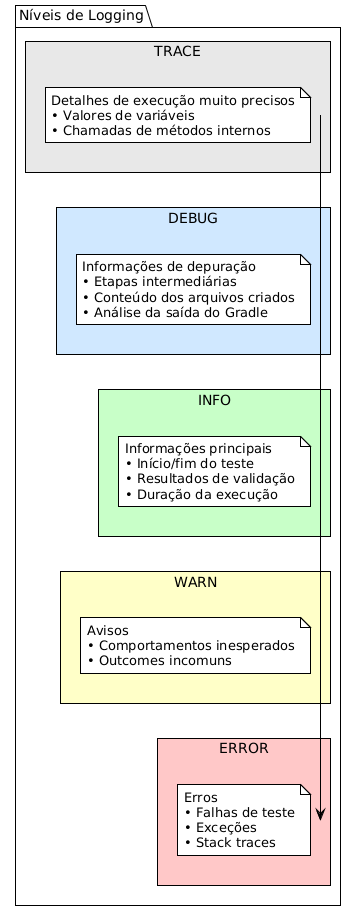

The diagram above was rendered by PlantUML. Its source (embedded in the PNG):
@startuml







<style>
  root {
    BackgroundColor white
    FontColor black
    FontName Verdana
    HyperLinkColor blue
    LineColor black
    LineThickness 1
    Margin 5
  }
  document {
    caption {
      LineThickness 0
    }
    footer {
      LineThickness 0
    }
    header {
      LineThickness 0
    }
    title {
      FontSize 22
      LineThickness 0
    }
  }
  node {
    MaximumWidth 300
  }
</style>

skinparam ArrowLollipopColor black
skinparam BackgroundColor white
skinparam DefaultFontName Verdana
skinparam DefaultMonospacedFontName Courier
skinparam LifelineStrategy nosolid
skinparam ParticipantPadding 10
skinparam SequenceLifeLineBorderColor black
skinparam Shadowing false
skinparam UseBetaStyle true

skinparam Activity {
  BackgroundColor white
  BarColor black
  BorderColor black
  FontColor black
  FontName Verdana
}
skinparam Boundary {
  FontColor black
}
skinparam Box {
  Padding 5
}
skinparam CircledCharacter {
  FontColor black
  FontName Courier
  Radius 9
}
skinparam Class {
  BackgroundColor white
  BorderColor black
  FontColor black
  FontName Verdana
}
skinparam ClassAttribute {
  FontColor black
  FontName Verdana
}
skinparam ClassStereotype {
  FontColor black
  FontName Verdana
}
skinparam Footer {
  FontColor black
  FontName Verdana
}
skinparam Header {
  FontColor black
  FontName Verdana
}
skinparam Hyperlink {
  Color blue
}
skinparam IconPackage {
  Color black
  BackgroundColor white
}
skinparam IconPrivate {
  Color black
  BackgroundColor white
}
skinparam IconProtected {
  Color black
  BackgroundColor white
}
skinparam IconPublic {
  Color black
  BackgroundColor white
}
skinparam Note {
  FontColor black
  FontName Verdana
}
skinparam Object {
  BorderColor black
}
skinparam Package {
  BorderColor black
  FontColor black
  FontName Verdana
}
skinparam State {
  BackgroundColor white
  BorderColor black
}
skinparam StereotypeA {
  BackgroundColor white
  BorderColor black
}
skinparam StereotypeC {
  BackgroundColor white
  BorderColor black
}
skinparam StereotypeE {
  BackgroundColor white
  BorderColor black
}
skinparam StereotypeI {
  BackgroundColor white
  BorderColor black
}
skinparam StereotypeN {
  BackgroundColor white
  BorderColor black
}
skinparam UseCaseStereoType {
  FontColor black
  FontName Verdana
}
skinparam backgroundColor #FEFEFE

package "Níveis de Logging" {

    rectangle "TRACE" #E8E8E8 {
        note
Detalhes de execução muito precisos
• Valores de variáveis
• Chamadas de métodos internos
        end note
    }

    rectangle "DEBUG" #D0E8FF {
        note
Informações de depuração
• Etapas intermediárias
• Conteúdo dos arquivos criados
• Análise da saída do Gradle
        end note
    }

    rectangle "INFO" #C8FFC8 {
        note
Informações principais
• Início/fim do teste
• Resultados de validação
• Duração da execução
        end note
    }

    rectangle "WARN" #FFFFC8 {
        note
Avisos
• Comportamentos inesperados
• Outcomes incomuns
        end note
    }

    rectangle "ERROR" #FFC8C8 {
        note
Erros
• Falhas de teste
• Exceções
• Stack traces
        end note
    }
}

@enduml